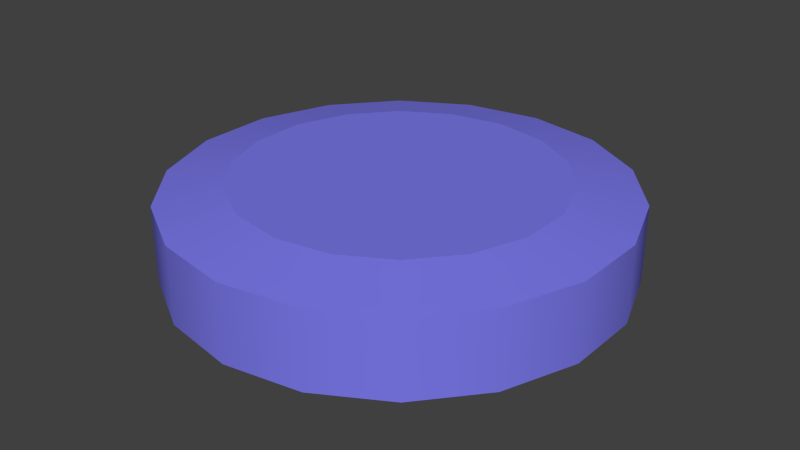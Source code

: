 # Source: model.blend  (saved by Blender 2.70.0; exported with 4.5.12 LTS)
import bpy
from mathutils import Matrix  # noqa: F401  (used for matrix-valued properties, if any)

bpy.ops.wm.read_factory_settings(use_empty=True)
scene = bpy.context.scene
scene.name = 'Scene'

# ---- collections
col_collection_1 = bpy.data.collections.new('Collection 1'); scene.collection.children.link(col_collection_1)

# ---- materials (node trees are filled in below, after node groups)
mat_main = bpy.data.materials.new('Main')
mat_main.alpha_threshold = 0.0
mat_main.use_transparent_shadow = False
mat_main.diffuse_color = (0.1964, 0.1887, 0.8, 1.0)
mat_main.roughness = 0.5
mat_main.line_color = (0.0, 0.0, 0.0, 1.0)

# ---- material node trees

# ---- world
world_world = bpy.data.worlds.new('World'); scene.world = world_world
world_world.color = (0.05088, 0.05088, 0.05088)
world_world.use_sun_shadow = False
world_world.sun_shadow_jitter_overblur = 0.0
world_world.cycles.sampling_method = 'MANUAL'
world_world.cycles.sample_map_resolution = 256

# ---- meshes
me_cylinder_004 = bpy.data.meshes.new('Cylinder.004')
me_cylinder_004.from_pydata([(0.2165, 0.125, -0.08), (0.2165, 0.125, 0.08), (0.2462, 0.04341, 0.08), (0.2462, -0.04341, -0.08), (0.2462, -0.04341, 0.08), (0.2165, -0.125, -0.08), (0.2165, -0.125, 0.08), (0.1607, -0.1915, -0.08), (0.1607, -0.1915, 0.08), (0.08551, -0.2349, -0.08), (0.08551, -0.2349, 0.08), (3.775e-08, -0.25, -0.08), (3.775e-08, -0.25, 0.08), (-0.0855, -0.2349, 0.08), (-0.1607, -0.1915, 0.08), (-0.2462, -0.04341, -0.08), (-0.2165, -0.125, -0.08), (-0.2462, 0.04341, -0.08), (-0.1607, 0.1915, -0.08), (-0.2165, 0.125, -0.08), (-0.08551, 0.2349, -0.08), (-3.129e-07, 0.25, -0.08), (0.0855, 0.2349, 0.08), (0.1607, 0.1915, 0.08), (0.1607, 0.1915, -0.08), (0.0855, 0.2349, -0.08), (-0.1607, -0.1915, -0.08), (-0.0855, -0.2349, -0.08), (-3.129e-07, 0.25, 0.08), (-0.08551, 0.2349, 0.08), (-0.2165, 0.125, 0.08), (-0.1607, 0.1915, 0.08), (0.2462, 0.04341, -0.08), (-0.2462, 0.04341, 0.08), (-0.2165, -0.125, 0.08), (-0.2462, -0.04341, 0.08), (0.3031, 0.175, 0.06), (0.3447, 0.06078, 0.06), (0.3447, -0.06078, 0.06), (0.3031, -0.175, -0.06), (0.3031, -0.175, 0.06), (0.225, -0.2681, -0.06), (0.225, -0.2681, 0.06), (0.1197, -0.3289, 0.06), (5.285e-08, -0.35, -0.06), (5.285e-08, -0.35, 0.06), (-0.1197, -0.3289, -0.06), (-0.1197, -0.3289, 0.06), (0.2165, 0.125, -0.08), (0.2165, 0.125, 0.08), (0.2462, 0.04341, 0.08), (0.2462, -0.04341, -0.08), (0.2462, -0.04341, 0.08), (0.2165, -0.125, -0.08), (0.2165, -0.125, 0.08), (0.1607, -0.1915, -0.08), (0.1607, -0.1915, 0.08), (0.08551, -0.2349, -0.08), (0.08551, -0.2349, 0.08), (3.775e-08, -0.25, -0.08), (3.775e-08, -0.25, 0.08), (-0.0855, -0.2349, 0.08), (-0.1607, -0.1915, 0.08), (-0.3031, -0.175, -0.06), (-0.225, -0.2681, -0.06), (-0.2462, -0.04341, -0.08), (-0.2165, -0.125, -0.08), (-0.3447, -0.06078, -0.06), (-0.2462, 0.04341, -0.08), (-0.3447, 0.06078, -0.06), (-0.3031, 0.175, -0.06), (-0.1607, 0.1915, -0.08), (-0.2165, 0.125, -0.08), (-0.225, 0.2681, -0.06), (-0.08551, 0.2349, -0.08), (-0.1197, 0.3289, -0.06), (-3.129e-07, 0.25, -0.08), (-4.172e-07, 0.35, -0.06), (0.1197, 0.3289, -0.06), (0.225, 0.2681, 0.06), (0.0855, 0.2349, 0.08), (0.1607, 0.1915, 0.08), (0.1607, 0.1915, -0.08), (0.1197, 0.3289, 0.06), (0.0855, 0.2349, -0.08), (0.225, 0.2681, -0.06), (-0.1607, -0.1915, -0.08), (-4.172e-07, 0.35, 0.06), (-0.0855, -0.2349, -0.08), (-3.129e-07, 0.25, 0.08), (-0.1197, 0.3289, 0.06), (-0.08551, 0.2349, 0.08), (-0.225, 0.2681, 0.06), (-0.2165, 0.125, 0.08), (-0.1607, 0.1915, 0.08), (-0.3031, 0.175, 0.06), (0.2462, 0.04341, -0.08), (-0.3447, 0.06078, 0.06), (-0.2462, 0.04341, 0.08), (-0.3447, -0.06078, 0.06), (-0.2165, -0.125, 0.08), (-0.2462, -0.04341, 0.08), (-0.225, -0.2681, 0.06), (-0.3031, -0.175, 0.06), (0.1197, -0.3289, -0.06), (0.3447, -0.06078, -0.06), (0.3447, 0.06078, -0.06), (0.3031, 0.175, -0.06), (0.3447, 0.06078, 0.06), (0.3031, 0.175, 0.06), (0.3447, -0.06078, 0.06), (0.3031, -0.175, 0.06), (0.3031, -0.175, -0.06), (0.225, -0.2681, -0.06), (0.225, -0.2681, 0.06), (0.1197, -0.3289, 0.06), (5.285e-08, -0.35, 0.06), (5.285e-08, -0.35, -0.06), (-0.1197, -0.3289, -0.06), (-0.1197, -0.3289, 0.06), (-0.225, -0.2681, -0.06), (0.1197, -0.3289, -0.06), (0.3447, -0.06078, -0.06), (-4.172e-07, 0.35, -0.06), (-0.1197, 0.3289, -0.06), (-0.225, 0.2681, -0.06), (-0.3031, 0.175, -0.06), (-0.3447, 0.06078, -0.06), (-0.3447, -0.06078, -0.06), (-0.3031, -0.175, -0.06), (0.3031, 0.175, -0.06), (0.225, 0.2681, -0.06), (0.1197, 0.3289, -0.06), (-0.3031, -0.175, 0.06), (-0.225, -0.2681, 0.06), (0.3447, 0.06078, -0.06), (0.1197, 0.3289, 0.06), (-4.172e-07, 0.35, 0.06), (0.225, 0.2681, 0.06), (-0.3447, -0.06078, 0.06), (-0.3447, 0.06078, 0.06), (-0.3031, 0.175, 0.06), (-0.225, 0.2681, 0.06), (-0.1197, 0.3289, 0.06)], [], [(21, 25, 24, 0, 32, 3, 5, 7, 9, 11, 27, 26, 16, 15, 17, 19, 18, 20), (22, 28, 29, 31, 30, 33, 35, 34, 14, 13, 12, 10, 8, 6, 4, 2, 1, 23), (135, 105, 51, 96), (107, 135, 96, 48), (131, 107, 48, 82), (39, 40, 42, 41), (44, 45, 47, 46), (118, 120, 86, 88), (121, 43, 45, 44), (41, 42, 43, 121), (122, 38, 40, 39), (106, 37, 38, 122), (130, 36, 37, 106), (120, 129, 66, 86), (116, 60, 61, 119), (115, 58, 60, 116), (129, 128, 65, 66), (128, 127, 68, 65), (127, 126, 72, 68), (126, 125, 71, 72), (125, 124, 74, 71), (124, 123, 76, 74), (123, 132, 84, 76), (132, 131, 82, 84), (114, 56, 58, 115), (111, 54, 56, 114), (110, 52, 54, 111), (108, 50, 52, 110), (109, 49, 50, 108), (138, 81, 49, 109), (136, 80, 81, 138), (137, 89, 80, 136), (143, 91, 89, 137), (142, 94, 91, 143), (141, 93, 94, 142), (140, 98, 93, 141), (139, 101, 98, 140), (133, 100, 101, 139), (134, 62, 100, 133), (119, 61, 62, 134), (105, 112, 53, 51), (112, 113, 55, 53), (113, 104, 57, 55), (104, 117, 59, 57), (117, 118, 88, 59), (77, 87, 83, 78), (78, 83, 79, 85), (85, 79, 36, 130), (46, 47, 102, 64), (64, 102, 103, 63), (63, 103, 99, 67), (67, 99, 97, 69), (69, 97, 95, 70), (70, 95, 92, 73), (75, 90, 87, 77), (73, 92, 90, 75)])
me_cylinder_004.polygons.foreach_set('use_smooth', [0, 0, 1, 1, 1, 1, 1, 1, 1, 1, 1, 1, 1, 1, 1, 1, 1, 1, 1, 1, 1, 1, 1, 1, 1, 1, 1, 1, 1, 1, 1, 1, 1, 1, 1, 1, 1, 1, 1, 1, 1, 1, 1, 1, 1, 1, 1, 1, 1, 1, 1, 1, 1, 1, 1, 1])
_uv = me_cylinder_004.uv_layers.new(name='UVMap')
_uv.uv.foreach_set('vector', [0.8265, 0.3159, 0.8672, 0.3087, 0.903, 0.2881, 0.9295, 0.2564, 0.9436, 0.2176, 0.9436, 0.1763, 0.9295, 0.1375, 0.903, 0.1059, 0.8672, 0.08523, 0.8265, 0.07806, 0.7859, 0.08523, 0.7501, 0.1059, 0.7235, 0.1375, 0.7094, 0.1763, 0.7094, 0.2176, 0.7235, 0.2564, 0.7501, 0.2881, 0.7859, 0.3087, 0.8672, 0.3087, 0.8265, 0.3159, 0.7859, 0.3087, 0.7501, 0.2881, 0.7235, 0.2564, 0.7094, 0.2176, 0.7094, 0.1763, 0.7235, 0.1375, 0.7501, 0.1059, 0.7859, 0.08523, 0.8265, 0.07806, 0.8672, 0.08523, 0.903, 0.1059, 0.9295, 0.1375, 0.9436, 0.1763, 0.9436, 0.2176, 0.9295, 0.2564, 0.903, 0.2881, 0.3867, 0.764, 0.3867, 0.6977, 0.3331, 0.7072, 0.3331, 0.7545, 0.3641, 0.8262, 0.3867, 0.764, 0.3331, 0.7545, 0.3169, 0.799, 0.3215, 0.877, 0.3641, 0.8262, 0.3169, 0.799, 0.2865, 0.8352, 0.662, 0.9298, 0.662, 0.9881, 0.608, 0.9881, 0.608, 0.9298, 0.5, 0.9298, 0.5, 0.9881, 0.446, 0.9881, 0.446, 0.9298, 0.1337, 0.5516, 0.07631, 0.5848, 0.1113, 0.6265, 0.1523, 0.6028, 0.554, 0.9298, 0.554, 0.9881, 0.5, 0.9881, 0.5, 0.9298, 0.608, 0.9298, 0.608, 0.9881, 0.554, 0.9881, 0.554, 0.9298, 0.716, 0.9298, 0.716, 0.9881, 0.662, 0.9881, 0.662, 0.9298, 0.77, 0.9298, 0.77, 0.9881, 0.716, 0.9881, 0.716, 0.9298, 0.824, 0.9298, 0.824, 0.9881, 0.77, 0.9881, 0.77, 0.9298, 0.07631, 0.5848, 0.03373, 0.6355, 0.08092, 0.6627, 0.1113, 0.6265, 0.1989, 0.5401, 0.1989, 0.5946, 0.1523, 0.6028, 0.1337, 0.5516, 0.2641, 0.5516, 0.2455, 0.6028, 0.1989, 0.5946, 0.1989, 0.5401, 0.03373, 0.6355, 0.01108, 0.6977, 0.06474, 0.7072, 0.08092, 0.6627, 0.01108, 0.6977, 0.01108, 0.764, 0.06474, 0.7545, 0.06474, 0.7072, 0.01108, 0.764, 0.03373, 0.8262, 0.08092, 0.799, 0.06474, 0.7545, 0.03373, 0.8262, 0.07631, 0.877, 0.1113, 0.8352, 0.08092, 0.799, 0.07631, 0.877, 0.1337, 0.9101, 0.1523, 0.8589, 0.1113, 0.8352, 0.1337, 0.9101, 0.1989, 0.9216, 0.1989, 0.8671, 0.1523, 0.8589, 0.1989, 0.9216, 0.2641, 0.9101, 0.2455, 0.8589, 0.1989, 0.8671, 0.2641, 0.9101, 0.3215, 0.877, 0.2865, 0.8352, 0.2455, 0.8589, 0.3215, 0.5848, 0.2865, 0.6265, 0.2455, 0.6028, 0.2641, 0.5516, 0.3641, 0.6355, 0.3169, 0.6627, 0.2865, 0.6265, 0.3215, 0.5848, 0.3867, 0.6977, 0.3331, 0.7072, 0.3169, 0.6627, 0.3641, 0.6355, 0.3867, 0.764, 0.3331, 0.7545, 0.3331, 0.7072, 0.3867, 0.6977, 0.3641, 0.8262, 0.3169, 0.799, 0.3331, 0.7545, 0.3867, 0.764, 0.3215, 0.877, 0.2865, 0.8352, 0.3169, 0.799, 0.3641, 0.8262, 0.2641, 0.9101, 0.2455, 0.8589, 0.2865, 0.8352, 0.3215, 0.877, 0.1989, 0.9216, 0.1989, 0.8671, 0.2455, 0.8589, 0.2641, 0.9101, 0.1337, 0.9101, 0.1523, 0.8589, 0.1989, 0.8671, 0.1989, 0.9216, 0.07631, 0.877, 0.1113, 0.8352, 0.1523, 0.8589, 0.1337, 0.9101, 0.03373, 0.8262, 0.08092, 0.799, 0.1113, 0.8352, 0.07631, 0.877, 0.01108, 0.764, 0.06474, 0.7545, 0.08092, 0.799, 0.03373, 0.8262, 0.01108, 0.6977, 0.06474, 0.7072, 0.06474, 0.7545, 0.01108, 0.764, 0.03373, 0.6355, 0.08092, 0.6627, 0.06474, 0.7072, 0.01108, 0.6977, 0.07631, 0.5848, 0.1113, 0.6265, 0.08092, 0.6627, 0.03373, 0.6355, 0.1337, 0.5516, 0.1523, 0.6028, 0.1113, 0.6265, 0.07631, 0.5848, 0.3867, 0.6977, 0.3641, 0.6355, 0.3169, 0.6627, 0.3331, 0.7072, 0.3641, 0.6355, 0.3215, 0.5848, 0.2865, 0.6265, 0.3169, 0.6627, 0.3215, 0.5848, 0.2641, 0.5516, 0.2455, 0.6028, 0.2865, 0.6265, 0.2641, 0.5516, 0.1989, 0.5401, 0.1989, 0.5946, 0.2455, 0.6028, 0.1989, 0.5401, 0.1337, 0.5516, 0.1523, 0.6028, 0.1989, 0.5946, 0.9859, 0.9298, 0.9859, 0.9881, 0.9319, 0.9881, 0.9319, 0.9298, 0.9319, 0.9298, 0.9319, 0.9881, 0.8779, 0.9881, 0.8779, 0.9298, 0.8779, 0.9298, 0.8779, 0.9881, 0.824, 0.9881, 0.824, 0.9298, 0.446, 0.9298, 0.446, 0.9881, 0.392, 0.9881, 0.392, 0.9298, 0.392, 0.9298, 0.392, 0.9881, 0.338, 0.9881, 0.338, 0.9298, 0.338, 0.9298, 0.338, 0.9881, 0.284, 0.9881, 0.284, 0.9298, 0.284, 0.9298, 0.284, 0.9881, 0.23, 0.9881, 0.23, 0.9298, 0.23, 0.9298, 0.23, 0.9881, 0.1761, 0.9881, 0.1761, 0.9298, 0.1761, 0.9298, 0.1761, 0.9881, 0.1221, 0.9881, 0.1221, 0.9298, 0.06807, 0.9298, 0.06807, 0.9881, 0.01408, 0.9881, 0.01408, 0.9298, 0.1221, 0.9298, 0.1221, 0.9881, 0.06807, 0.9881, 0.06807, 0.9298])
me_cylinder_004.materials.append(mat_main)
me_cylinder_004.use_remesh_preserve_volume = False
me_cylinder_004.use_remesh_preserve_attributes = False
me_cylinder_004.use_mirror_vertex_groups = False
me_cylinder_004.update()

# ---- objects
ob_tank = bpy.data.objects.new('Tank', me_cylinder_004)

# ---- transforms, parenting, visibility, modifiers, constraints
ob_tank.location = (0.0, 0.0, 0.0)
ob_tank.lineart.crease_threshold = 0.0

# ---- collection membership
col_collection_1.objects.link(ob_tank)

# ---- scene / render settings (as saved in the file)
scene.frame_start = 1; scene.frame_end = 250; scene.frame_set(1)
scene.render.engine = 'BLENDER_EEVEE_NEXT'
scene.render.resolution_percentage = 50
scene.render.dither_intensity = 0.0
scene.cycles.use_denoising = False
scene.cycles.samples = 10
scene.cycles.sampling_pattern = 'TABULATED_SOBOL'
scene.cycles.light_sampling_threshold = 0.0
scene.cycles.use_adaptive_sampling = False
scene.cycles.use_light_tree = False
scene.cycles.blur_glossy = 0.0
scene.cycles.volume_bounces = 1
scene.cycles.pixel_filter_type = 'GAUSSIAN'
scene.cycles.sample_clamp_indirect = 0.0
scene.view_settings.view_transform = 'Standard'
bpy.context.view_layer.update()

# ---- added for rendering (the .blend has no active camera and no usable light): camera, sun
cam_auto = bpy.data.cameras.new('AutoCamera')
cam_auto.lens = 50.0
cam_auto.sensor_width = 36.0
cam_auto.clip_end = 1000.0
ob_auto_camera = bpy.data.objects.new('AutoCamera', cam_auto)
scene.collection.objects.link(ob_auto_camera)
ob_auto_camera.location = (0.92097, -1.10516, 0.736776)
ob_auto_camera.rotation_euler = (1.09748, -7.21219e-08, 0.694738)
scene.camera = ob_auto_camera
light_auto_sun = bpy.data.lights.new('AutoSun', 'SUN')
light_auto_sun.energy = 3.0
light_auto_sun.angle = 0.0523599
ob_auto_sun = bpy.data.objects.new('AutoSun', light_auto_sun)
scene.collection.objects.link(ob_auto_sun)
ob_auto_sun.rotation_euler = (0.872665, 0.174533, 0.523599)
bpy.context.view_layer.update()
